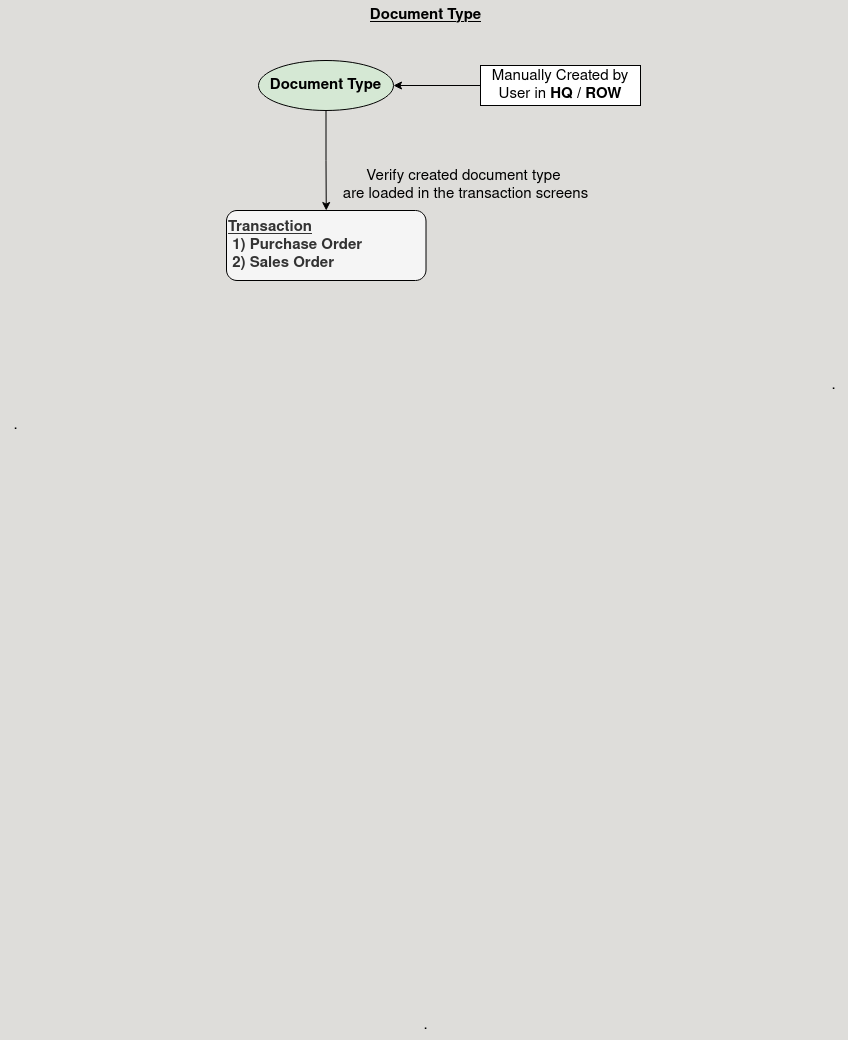

The diagram above was exported from draw.io. Its source (the exported page's mxGraphModel, read from the mxfile embedded in the PNG):
<mxGraphModel dx="1272" dy="820" grid="1" gridSize="10" guides="1" tooltips="1" connect="1" arrows="1" fold="1" page="1" pageScale="1" pageWidth="850" pageHeight="1100" background="#deddda" math="0" shadow="0">
  <root>
    <mxCell id="0" />
    <mxCell id="1" parent="0" />
    <mxCell id="awWJPi-OM92FFgRP6QNb-16" value="&lt;b&gt;&lt;u&gt;Document Type&lt;br&gt;&lt;/u&gt;&lt;/b&gt;" style="text;html=1;align=center;verticalAlign=middle;resizable=0;points=[];autosize=1;strokeColor=none;fillColor=none;fontSize=15;" vertex="1" parent="1">
      <mxGeometry x="360" y="40" width="130" height="30" as="geometry" />
    </mxCell>
    <mxCell id="awWJPi-OM92FFgRP6QNb-29" value="." style="text;html=1;align=center;verticalAlign=middle;resizable=0;points=[];autosize=1;strokeColor=none;fillColor=none;fontSize=15;" vertex="1" parent="1">
      <mxGeometry y="450" width="30" height="30" as="geometry" />
    </mxCell>
    <mxCell id="awWJPi-OM92FFgRP6QNb-30" value="." style="text;html=1;align=center;verticalAlign=middle;resizable=0;points=[];autosize=1;strokeColor=none;fillColor=none;fontSize=15;" vertex="1" parent="1">
      <mxGeometry x="818" y="410" width="30" height="30" as="geometry" />
    </mxCell>
    <mxCell id="awWJPi-OM92FFgRP6QNb-31" value="." style="text;html=1;align=center;verticalAlign=middle;resizable=0;points=[];autosize=1;strokeColor=none;fillColor=none;fontSize=15;" vertex="1" parent="1">
      <mxGeometry x="410" y="1050" width="30" height="30" as="geometry" />
    </mxCell>
    <mxCell id="awWJPi-OM92FFgRP6QNb-54" style="edgeStyle=orthogonalEdgeStyle;rounded=0;orthogonalLoop=1;jettySize=auto;html=1;exitX=0.5;exitY=1;exitDx=0;exitDy=0;entryX=0.5;entryY=0;entryDx=0;entryDy=0;fontSize=15;strokeColor=default;" edge="1" parent="1" source="awWJPi-OM92FFgRP6QNb-32" target="awWJPi-OM92FFgRP6QNb-51">
      <mxGeometry relative="1" as="geometry" />
    </mxCell>
    <mxCell id="awWJPi-OM92FFgRP6QNb-32" value="Document Type" style="ellipse;whiteSpace=wrap;html=1;fontStyle=1;fontSize=15;fillColor=#d5e8d4;strokeColor=default;" vertex="1" parent="1">
      <mxGeometry x="258" y="100" width="135" height="50" as="geometry" />
    </mxCell>
    <mxCell id="awWJPi-OM92FFgRP6QNb-42" style="edgeStyle=orthogonalEdgeStyle;rounded=0;orthogonalLoop=1;jettySize=auto;html=1;exitX=0;exitY=0.5;exitDx=0;exitDy=0;entryX=1;entryY=0.5;entryDx=0;entryDy=0;fontSize=15;strokeColor=default;" edge="1" parent="1" source="awWJPi-OM92FFgRP6QNb-34" target="awWJPi-OM92FFgRP6QNb-32">
      <mxGeometry relative="1" as="geometry" />
    </mxCell>
    <mxCell id="awWJPi-OM92FFgRP6QNb-34" value="Manually Created by User in &lt;b&gt;HQ / ROW&lt;/b&gt;" style="rounded=0;whiteSpace=wrap;html=1;fontSize=15;strokeColor=default;" vertex="1" parent="1">
      <mxGeometry x="480" y="105" width="160" height="40" as="geometry" />
    </mxCell>
    <mxCell id="awWJPi-OM92FFgRP6QNb-51" value="&lt;div align=&quot;left&quot;&gt;&lt;font&gt;&lt;u&gt;&lt;b&gt;Transaction &lt;br&gt;&lt;/b&gt;&lt;/u&gt;&lt;/font&gt;&lt;/div&gt;&lt;div align=&quot;left&quot;&gt;&lt;font&gt;&lt;b&gt;&amp;nbsp;1) Purchase Order&lt;/b&gt;&lt;/font&gt;&lt;/div&gt;&lt;div align=&quot;left&quot;&gt;&lt;font&gt;&lt;b&gt;&amp;nbsp;2) Sales Order&lt;br&gt;&lt;/b&gt;&lt;/font&gt;&lt;/div&gt;" style="rounded=1;whiteSpace=wrap;html=1;fillColor=#f5f5f5;fontColor=#333333;strokeColor=default;fontSize=15;align=left;" vertex="1" parent="1">
      <mxGeometry x="226" y="250" width="199.5" height="70" as="geometry" />
    </mxCell>
    <mxCell id="awWJPi-OM92FFgRP6QNb-62" value="&lt;div&gt;&lt;font style=&quot;font-size: 15px;&quot;&gt;Verify created document type&amp;nbsp;&lt;/font&gt;&lt;/div&gt;&lt;div&gt;&lt;font style=&quot;font-size: 15px;&quot;&gt;are loaded in the transaction screens&lt;/font&gt;&lt;/div&gt;" style="text;html=1;align=center;verticalAlign=middle;resizable=0;points=[];autosize=1;strokeColor=none;fillColor=none;" vertex="1" parent="1">
      <mxGeometry x="330" y="200" width="270" height="50" as="geometry" />
    </mxCell>
  </root>
</mxGraphModel>